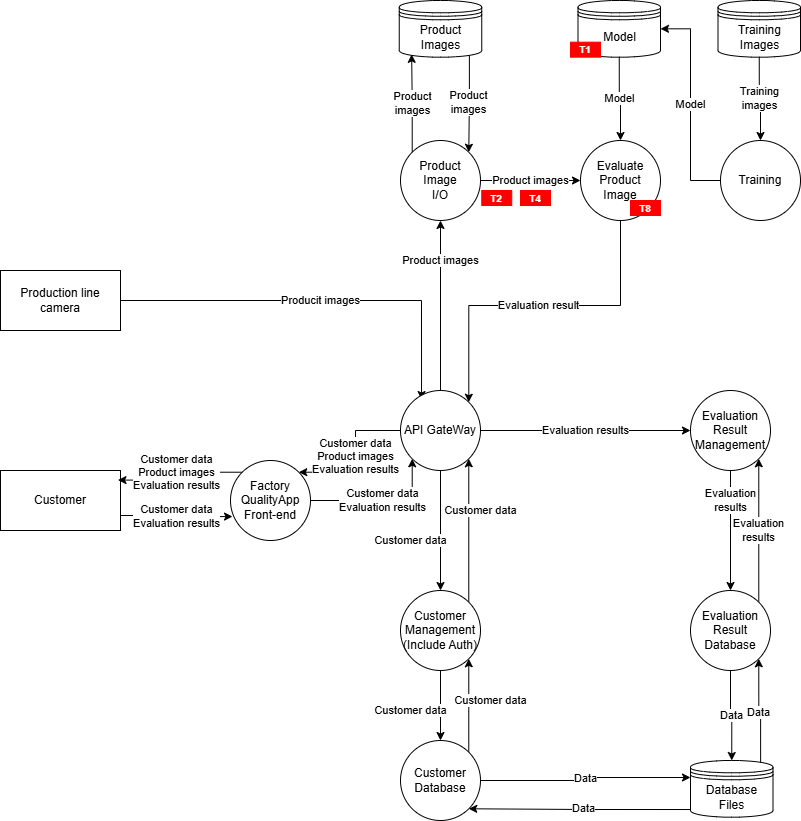

The diagram above was exported from draw.io. Its source (the exported page's mxGraphModel, read from the mxfile embedded in the PNG):
<mxGraphModel dx="1087" dy="1058" grid="1" gridSize="10" guides="1" tooltips="1" connect="1" arrows="1" fold="1" page="1" pageScale="1" pageWidth="850" pageHeight="1100" math="0" shadow="0">
  <root>
    <mxCell id="0" />
    <mxCell id="1" parent="0" />
    <mxCell id="Okjl_yhnIC2lDpPyXPDZ-1" parent="1" style="rounded=0;whiteSpace=wrap;html=1;" value="Customer" vertex="1">
      <mxGeometry height="60" width="120" x="20" y="480" as="geometry" />
    </mxCell>
    <mxCell id="mWEbfKK-n4bc4v-x-MYG-1" edge="1" parent="1" source="Okjl_yhnIC2lDpPyXPDZ-3" style="edgeStyle=orthogonalEdgeStyle;rounded=0;orthogonalLoop=1;jettySize=auto;html=1;exitX=1;exitY=0.5;exitDx=0;exitDy=0;entryX=0.263;entryY=0.113;entryDx=0;entryDy=0;entryPerimeter=0;" target="Okjl_yhnIC2lDpPyXPDZ-8" value="Producit images">
      <mxGeometry relative="1" as="geometry">
        <Array as="points">
          <mxPoint x="441" y="310" />
        </Array>
      </mxGeometry>
    </mxCell>
    <mxCell id="Okjl_yhnIC2lDpPyXPDZ-3" parent="1" style="rounded=0;whiteSpace=wrap;html=1;" value="Production line&lt;br&gt;camera" vertex="1">
      <mxGeometry height="60" width="120" x="20" y="280" as="geometry" />
    </mxCell>
    <mxCell id="Okjl_yhnIC2lDpPyXPDZ-39" edge="1" parent="1" source="Okjl_yhnIC2lDpPyXPDZ-4" style="edgeStyle=orthogonalEdgeStyle;rounded=0;orthogonalLoop=1;jettySize=auto;html=1;exitX=1;exitY=0.5;exitDx=0;exitDy=0;entryX=0;entryY=1;entryDx=0;entryDy=0;" target="Okjl_yhnIC2lDpPyXPDZ-8" value="&lt;span style=&quot;color: rgb(0, 0, 0); background-color: rgb(255, 255, 255); float: none; display: inline !important;&quot;&gt;Customer data&lt;/span&gt;&lt;br style=&quot;color: rgb(0, 0, 0);&quot;&gt;Evaluation results">
      <mxGeometry relative="1" as="geometry">
        <Array as="points">
          <mxPoint x="432" y="510" />
        </Array>
      </mxGeometry>
    </mxCell>
    <mxCell id="Okjl_yhnIC2lDpPyXPDZ-4" parent="1" style="ellipse;whiteSpace=wrap;html=1;aspect=fixed;" value="Factory&lt;br&gt;QualityApp&lt;br&gt;Front-end" vertex="1">
      <mxGeometry height="80" width="80" x="250" y="470" as="geometry" />
    </mxCell>
    <mxCell id="Okjl_yhnIC2lDpPyXPDZ-5" edge="1" parent="1" source="Okjl_yhnIC2lDpPyXPDZ-4" style="edgeStyle=orthogonalEdgeStyle;rounded=0;orthogonalLoop=1;jettySize=auto;html=1;exitX=0.5;exitY=1;exitDx=0;exitDy=0;" target="Okjl_yhnIC2lDpPyXPDZ-4">
      <mxGeometry relative="1" as="geometry" />
    </mxCell>
    <mxCell id="Okjl_yhnIC2lDpPyXPDZ-38" edge="1" parent="1" source="Okjl_yhnIC2lDpPyXPDZ-8" style="edgeStyle=orthogonalEdgeStyle;rounded=0;orthogonalLoop=1;jettySize=auto;html=1;exitX=0;exitY=0.5;exitDx=0;exitDy=0;entryX=1;entryY=0;entryDx=0;entryDy=0;" target="Okjl_yhnIC2lDpPyXPDZ-4" value="&lt;span style=&quot;color: rgb(0, 0, 0); background-color: rgb(255, 255, 255); float: none; display: inline !important;&quot;&gt;Customer data&lt;/span&gt;&lt;br style=&quot;color: rgb(0, 0, 0);&quot;&gt;Product images&lt;div&gt;Evaluation results&lt;/div&gt;">
      <mxGeometry relative="1" x="-0.0107" as="geometry">
        <mxPoint as="offset" />
      </mxGeometry>
    </mxCell>
    <mxCell id="mWEbfKK-n4bc4v-x-MYG-4" edge="1" parent="1" source="Okjl_yhnIC2lDpPyXPDZ-8" style="edgeStyle=orthogonalEdgeStyle;rounded=0;orthogonalLoop=1;jettySize=auto;html=1;exitX=0.5;exitY=0;exitDx=0;exitDy=0;entryX=0.5;entryY=1;entryDx=0;entryDy=0;" target="Okjl_yhnIC2lDpPyXPDZ-11" value="Product images">
      <mxGeometry relative="1" x="0.5294" as="geometry">
        <mxPoint as="offset" />
      </mxGeometry>
    </mxCell>
    <mxCell id="Wj7SHy1sa3CYCT4Jh8IH-3" edge="1" parent="1" source="Okjl_yhnIC2lDpPyXPDZ-8" style="edgeStyle=orthogonalEdgeStyle;rounded=0;orthogonalLoop=1;jettySize=auto;html=1;exitX=0.5;exitY=1;exitDx=0;exitDy=0;entryX=0.5;entryY=0;entryDx=0;entryDy=0;" target="Okjl_yhnIC2lDpPyXPDZ-28" value="&lt;span style=&quot;color: rgb(0, 0, 0); font-family: Helvetica; font-size: 11px; font-style: normal; font-variant-ligatures: normal; font-variant-caps: normal; font-weight: 400; letter-spacing: normal; orphans: 2; text-align: center; text-indent: 0px; text-transform: none; widows: 2; word-spacing: 0px; -webkit-text-stroke-width: 0px; white-space: nowrap; background-color: rgb(255, 255, 255); text-decoration-thickness: initial; text-decoration-style: initial; text-decoration-color: initial; float: none; display: inline !important;&quot;&gt;Customer data&lt;/span&gt;">
      <mxGeometry relative="1" x="0.1667" y="-30" as="geometry">
        <mxPoint as="offset" />
      </mxGeometry>
    </mxCell>
    <mxCell id="Wj7SHy1sa3CYCT4Jh8IH-10" edge="1" parent="1" source="Okjl_yhnIC2lDpPyXPDZ-8" style="edgeStyle=orthogonalEdgeStyle;rounded=0;orthogonalLoop=1;jettySize=auto;html=1;exitX=1;exitY=0.5;exitDx=0;exitDy=0;entryX=0;entryY=0.5;entryDx=0;entryDy=0;" target="Wj7SHy1sa3CYCT4Jh8IH-9" value="Evaluation results">
      <mxGeometry relative="1" as="geometry" />
    </mxCell>
    <mxCell id="Okjl_yhnIC2lDpPyXPDZ-8" parent="1" style="ellipse;whiteSpace=wrap;html=1;aspect=fixed;" value="API GateWay" vertex="1">
      <mxGeometry height="80" width="80" x="420" y="400" as="geometry" />
    </mxCell>
    <mxCell id="Wj7SHy1sa3CYCT4Jh8IH-7" edge="1" parent="1" source="Okjl_yhnIC2lDpPyXPDZ-9" style="edgeStyle=orthogonalEdgeStyle;rounded=0;orthogonalLoop=1;jettySize=auto;html=1;exitX=1;exitY=0;exitDx=0;exitDy=0;entryX=1;entryY=1;entryDx=0;entryDy=0;" target="Okjl_yhnIC2lDpPyXPDZ-28" value="Customer data">
      <mxGeometry relative="1" x="0.107" y="-22" as="geometry">
        <mxPoint as="offset" />
      </mxGeometry>
    </mxCell>
    <mxCell id="Okjl_yhnIC2lDpPyXPDZ-9" parent="1" style="ellipse;whiteSpace=wrap;html=1;aspect=fixed;" value="Customer&lt;br&gt;Database" vertex="1">
      <mxGeometry height="80" width="80" x="420" y="750" as="geometry" />
    </mxCell>
    <mxCell id="Okjl_yhnIC2lDpPyXPDZ-18" edge="1" parent="1" source="Okjl_yhnIC2lDpPyXPDZ-10" style="edgeStyle=orthogonalEdgeStyle;rounded=0;orthogonalLoop=1;jettySize=auto;html=1;entryX=1;entryY=1;entryDx=0;entryDy=0;exitX=0.073;exitY=0.865;exitDx=0;exitDy=0;exitPerimeter=0;" target="Okjl_yhnIC2lDpPyXPDZ-9" value="Data">
      <mxGeometry relative="1" as="geometry">
        <mxPoint x="670" y="860" as="sourcePoint" />
      </mxGeometry>
    </mxCell>
    <mxCell id="Wj7SHy1sa3CYCT4Jh8IH-15" edge="1" parent="1" source="Okjl_yhnIC2lDpPyXPDZ-10" style="edgeStyle=orthogonalEdgeStyle;rounded=0;orthogonalLoop=1;jettySize=auto;html=1;exitX=0.85;exitY=0.05;exitDx=0;exitDy=0;exitPerimeter=0;entryX=1;entryY=1;entryDx=0;entryDy=0;" target="Wj7SHy1sa3CYCT4Jh8IH-12" value="Data">
      <mxGeometry relative="1" as="geometry" />
    </mxCell>
    <mxCell id="Okjl_yhnIC2lDpPyXPDZ-10" parent="1" style="shape=datastore;whiteSpace=wrap;html=1;" value="Database&lt;br&gt;Files" vertex="1">
      <mxGeometry height="56.67" width="82.5" x="710" y="770" as="geometry" />
    </mxCell>
    <mxCell id="Wj7SHy1sa3CYCT4Jh8IH-24" edge="1" parent="1" source="Okjl_yhnIC2lDpPyXPDZ-11" style="edgeStyle=orthogonalEdgeStyle;rounded=0;orthogonalLoop=1;jettySize=auto;html=1;exitX=1;exitY=0.5;exitDx=0;exitDy=0;entryX=0;entryY=0.5;entryDx=0;entryDy=0;" target="Wj7SHy1sa3CYCT4Jh8IH-18" value="Product images">
      <mxGeometry relative="1" as="geometry" />
    </mxCell>
    <mxCell id="Okjl_yhnIC2lDpPyXPDZ-11" parent="1" style="ellipse;whiteSpace=wrap;html=1;aspect=fixed;" value="Product&lt;br&gt;Image&lt;br&gt;I/O" vertex="1">
      <mxGeometry height="80" width="80" x="420" y="150" as="geometry" />
    </mxCell>
    <mxCell id="Okjl_yhnIC2lDpPyXPDZ-19" edge="1" parent="1" source="Okjl_yhnIC2lDpPyXPDZ-9" style="edgeStyle=orthogonalEdgeStyle;rounded=0;orthogonalLoop=1;jettySize=auto;html=1;entryX=0;entryY=0.3;entryDx=0;entryDy=0;exitX=1;exitY=0.5;exitDx=0;exitDy=0;" target="Okjl_yhnIC2lDpPyXPDZ-10" value="Data">
      <mxGeometry relative="1" as="geometry">
        <Array as="points">
          <mxPoint x="605" y="790" />
          <mxPoint x="605" y="787" />
        </Array>
        <mxPoint x="500" y="773" as="sourcePoint" />
      </mxGeometry>
    </mxCell>
    <mxCell id="Wj7SHy1sa3CYCT4Jh8IH-4" edge="1" parent="1" source="Okjl_yhnIC2lDpPyXPDZ-28" style="edgeStyle=orthogonalEdgeStyle;rounded=0;orthogonalLoop=1;jettySize=auto;html=1;exitX=1;exitY=0;exitDx=0;exitDy=0;entryX=1;entryY=1;entryDx=0;entryDy=0;" target="Okjl_yhnIC2lDpPyXPDZ-8" value="Customer data">
      <mxGeometry relative="1" x="0.2789" y="-12" as="geometry">
        <mxPoint as="offset" />
      </mxGeometry>
    </mxCell>
    <mxCell id="Wj7SHy1sa3CYCT4Jh8IH-8" edge="1" parent="1" source="Okjl_yhnIC2lDpPyXPDZ-28" style="edgeStyle=orthogonalEdgeStyle;rounded=0;orthogonalLoop=1;jettySize=auto;html=1;exitX=0.5;exitY=1;exitDx=0;exitDy=0;entryX=0.5;entryY=0;entryDx=0;entryDy=0;" target="Okjl_yhnIC2lDpPyXPDZ-9" value="Customer data">
      <mxGeometry relative="1" x="0.1429" y="-30" as="geometry">
        <mxPoint as="offset" />
      </mxGeometry>
    </mxCell>
    <mxCell id="Okjl_yhnIC2lDpPyXPDZ-28" parent="1" style="ellipse;whiteSpace=wrap;html=1;aspect=fixed;" value="Customer&lt;br&gt;Management&lt;br&gt;(Include Auth)" vertex="1">
      <mxGeometry height="80" width="80" x="420" y="600" as="geometry" />
    </mxCell>
    <mxCell id="Okjl_yhnIC2lDpPyXPDZ-40" edge="1" parent="1" source="Okjl_yhnIC2lDpPyXPDZ-1" style="edgeStyle=orthogonalEdgeStyle;rounded=0;orthogonalLoop=1;jettySize=auto;html=1;exitX=1;exitY=0.75;exitDx=0;exitDy=0;entryX=0.025;entryY=0.701;entryDx=0;entryDy=0;entryPerimeter=0;" target="Okjl_yhnIC2lDpPyXPDZ-4" value="&lt;span style=&quot;color: rgb(0, 0, 0); font-family: Helvetica; font-size: 11px; font-style: normal; font-variant-ligatures: normal; font-variant-caps: normal; font-weight: 400; letter-spacing: normal; orphans: 2; text-align: center; text-indent: 0px; text-transform: none; widows: 2; word-spacing: 0px; -webkit-text-stroke-width: 0px; white-space: nowrap; background-color: rgb(255, 255, 255); text-decoration-thickness: initial; text-decoration-style: initial; text-decoration-color: initial; float: none; display: inline !important;&quot;&gt;Customer data&lt;/span&gt;&lt;br style=&quot;forced-color-adjust: none; color: rgb(0, 0, 0); font-family: Helvetica; font-size: 11px; font-style: normal; font-variant-ligatures: normal; font-variant-caps: normal; font-weight: 400; letter-spacing: normal; orphans: 2; text-align: center; text-indent: 0px; text-transform: none; widows: 2; word-spacing: 0px; -webkit-text-stroke-width: 0px; white-space: nowrap; text-decoration-thickness: initial; text-decoration-style: initial; text-decoration-color: initial;&quot;&gt;Evaluation results">
      <mxGeometry relative="1" as="geometry" />
    </mxCell>
    <mxCell id="Okjl_yhnIC2lDpPyXPDZ-41" edge="1" parent="1" source="Okjl_yhnIC2lDpPyXPDZ-4" style="edgeStyle=orthogonalEdgeStyle;rounded=0;orthogonalLoop=1;jettySize=auto;html=1;exitX=0;exitY=0;exitDx=0;exitDy=0;entryX=0.979;entryY=0.16;entryDx=0;entryDy=0;entryPerimeter=0;" target="Okjl_yhnIC2lDpPyXPDZ-1" value="&lt;span style=&quot;color: rgb(0, 0, 0); font-family: Helvetica; font-size: 11px; font-style: normal; font-variant-ligatures: normal; font-variant-caps: normal; font-weight: 400; letter-spacing: normal; orphans: 2; text-align: center; text-indent: 0px; text-transform: none; widows: 2; word-spacing: 0px; -webkit-text-stroke-width: 0px; white-space: nowrap; background-color: rgb(255, 255, 255); text-decoration-thickness: initial; text-decoration-style: initial; text-decoration-color: initial; float: none; display: inline !important;&quot;&gt;Customer data&lt;/span&gt;&lt;br style=&quot;forced-color-adjust: none; color: rgb(0, 0, 0); font-family: Helvetica; font-size: 11px; font-style: normal; font-variant-ligatures: normal; font-variant-caps: normal; font-weight: 400; letter-spacing: normal; orphans: 2; text-align: center; text-indent: 0px; text-transform: none; widows: 2; word-spacing: 0px; -webkit-text-stroke-width: 0px; white-space: nowrap; text-decoration-thickness: initial; text-decoration-style: initial; text-decoration-color: initial;&quot;&gt;Product images&lt;div&gt;Evaluation results&lt;/div&gt;">
      <mxGeometry relative="1" x="-0.001" as="geometry">
        <mxPoint as="offset" />
      </mxGeometry>
    </mxCell>
    <mxCell id="Wj7SHy1sa3CYCT4Jh8IH-13" edge="1" parent="1" source="Wj7SHy1sa3CYCT4Jh8IH-9" style="edgeStyle=orthogonalEdgeStyle;rounded=0;orthogonalLoop=1;jettySize=auto;html=1;exitX=0.5;exitY=1;exitDx=0;exitDy=0;entryX=0.5;entryY=0;entryDx=0;entryDy=0;" target="Wj7SHy1sa3CYCT4Jh8IH-12" value="Evaluation&lt;br&gt;results">
      <mxGeometry relative="1" x="-0.5" as="geometry">
        <mxPoint as="offset" />
      </mxGeometry>
    </mxCell>
    <mxCell id="Wj7SHy1sa3CYCT4Jh8IH-9" parent="1" style="ellipse;whiteSpace=wrap;html=1;aspect=fixed;" value="Evaluation Result&lt;br&gt;Management" vertex="1">
      <mxGeometry height="80" width="80" x="710" y="400" as="geometry" />
    </mxCell>
    <mxCell id="Wj7SHy1sa3CYCT4Jh8IH-14" edge="1" parent="1" source="Wj7SHy1sa3CYCT4Jh8IH-12" style="edgeStyle=orthogonalEdgeStyle;rounded=0;orthogonalLoop=1;jettySize=auto;html=1;exitX=0.5;exitY=1;exitDx=0;exitDy=0;entryX=0.5;entryY=0;entryDx=0;entryDy=0;" target="Okjl_yhnIC2lDpPyXPDZ-10" value="Data">
      <mxGeometry relative="1" as="geometry" />
    </mxCell>
    <mxCell id="Wj7SHy1sa3CYCT4Jh8IH-16" edge="1" parent="1" source="Wj7SHy1sa3CYCT4Jh8IH-12" style="edgeStyle=orthogonalEdgeStyle;rounded=0;orthogonalLoop=1;jettySize=auto;html=1;exitX=1;exitY=0;exitDx=0;exitDy=0;entryX=1;entryY=1;entryDx=0;entryDy=0;" target="Wj7SHy1sa3CYCT4Jh8IH-9" value="&lt;span style=&quot;color: rgb(0, 0, 0); font-family: Helvetica; font-size: 11px; font-style: normal; font-variant-ligatures: normal; font-variant-caps: normal; font-weight: 400; letter-spacing: normal; orphans: 2; text-align: center; text-indent: 0px; text-transform: none; widows: 2; word-spacing: 0px; -webkit-text-stroke-width: 0px; white-space: nowrap; background-color: rgb(255, 255, 255); text-decoration-thickness: initial; text-decoration-style: initial; text-decoration-color: initial; float: none; display: inline !important;&quot;&gt;Evaluation&lt;/span&gt;&lt;br style=&quot;forced-color-adjust: none; color: rgb(0, 0, 0); font-family: Helvetica; font-size: 11px; font-style: normal; font-variant-ligatures: normal; font-variant-caps: normal; font-weight: 400; letter-spacing: normal; orphans: 2; text-align: center; text-indent: 0px; text-transform: none; widows: 2; word-spacing: 0px; -webkit-text-stroke-width: 0px; white-space: nowrap; text-decoration-thickness: initial; text-decoration-style: initial; text-decoration-color: initial;&quot;&gt;&lt;span style=&quot;color: rgb(0, 0, 0); font-family: Helvetica; font-size: 11px; font-style: normal; font-variant-ligatures: normal; font-variant-caps: normal; font-weight: 400; letter-spacing: normal; orphans: 2; text-align: center; text-indent: 0px; text-transform: none; widows: 2; word-spacing: 0px; -webkit-text-stroke-width: 0px; white-space: nowrap; background-color: rgb(255, 255, 255); text-decoration-thickness: initial; text-decoration-style: initial; text-decoration-color: initial; float: none; display: inline !important;&quot;&gt;results&lt;/span&gt;">
      <mxGeometry relative="1" as="geometry">
        <mxPoint as="offset" />
      </mxGeometry>
    </mxCell>
    <mxCell id="Wj7SHy1sa3CYCT4Jh8IH-12" parent="1" style="ellipse;whiteSpace=wrap;html=1;aspect=fixed;" value="Evaluation Result&lt;br&gt;Database" vertex="1">
      <mxGeometry height="80" width="80" x="710" y="600" as="geometry" />
    </mxCell>
    <mxCell id="Wj7SHy1sa3CYCT4Jh8IH-25" edge="1" parent="1" source="Wj7SHy1sa3CYCT4Jh8IH-18" style="edgeStyle=orthogonalEdgeStyle;rounded=0;orthogonalLoop=1;jettySize=auto;html=1;exitX=0.5;exitY=1;exitDx=0;exitDy=0;entryX=1;entryY=0;entryDx=0;entryDy=0;" target="Okjl_yhnIC2lDpPyXPDZ-8" value="Evaluation result">
      <mxGeometry relative="1" as="geometry" />
    </mxCell>
    <mxCell id="Wj7SHy1sa3CYCT4Jh8IH-18" parent="1" style="ellipse;whiteSpace=wrap;html=1;aspect=fixed;" value="Evaluate&lt;br&gt;Product&lt;br&gt;Image" vertex="1">
      <mxGeometry height="80" width="80" x="600" y="150" as="geometry" />
    </mxCell>
    <mxCell id="Wj7SHy1sa3CYCT4Jh8IH-22" edge="1" parent="1" source="Wj7SHy1sa3CYCT4Jh8IH-19" style="edgeStyle=orthogonalEdgeStyle;rounded=0;orthogonalLoop=1;jettySize=auto;html=1;exitX=0.85;exitY=0.95;exitDx=0;exitDy=0;exitPerimeter=0;entryX=1;entryY=0;entryDx=0;entryDy=0;" target="Okjl_yhnIC2lDpPyXPDZ-11" value="Product&lt;br&gt;images">
      <mxGeometry relative="1" as="geometry" />
    </mxCell>
    <mxCell id="Wj7SHy1sa3CYCT4Jh8IH-19" parent="1" style="shape=datastore;whiteSpace=wrap;html=1;" value="Product&lt;br&gt;Images" vertex="1">
      <mxGeometry height="56.67" width="82.5" x="418.75" y="10" as="geometry" />
    </mxCell>
    <mxCell id="Wj7SHy1sa3CYCT4Jh8IH-21" edge="1" parent="1" source="Okjl_yhnIC2lDpPyXPDZ-11" style="edgeStyle=orthogonalEdgeStyle;rounded=0;orthogonalLoop=1;jettySize=auto;html=1;exitX=0;exitY=0;exitDx=0;exitDy=0;entryX=0.15;entryY=0.95;entryDx=0;entryDy=0;entryPerimeter=0;" target="Wj7SHy1sa3CYCT4Jh8IH-19" value="Product&lt;br&gt;images">
      <mxGeometry relative="1" as="geometry" />
    </mxCell>
    <mxCell id="mfCRDU6b0lp0qxJqye84-8" edge="1" parent="1" source="mfCRDU6b0lp0qxJqye84-2" style="edgeStyle=orthogonalEdgeStyle;rounded=0;orthogonalLoop=1;jettySize=auto;html=1;exitX=0.5;exitY=1;exitDx=0;exitDy=0;entryX=0.5;entryY=0;entryDx=0;entryDy=0;" target="mfCRDU6b0lp0qxJqye84-4" value="Training&lt;br&gt;images">
      <mxGeometry relative="1" as="geometry" />
    </mxCell>
    <mxCell id="mfCRDU6b0lp0qxJqye84-2" parent="1" style="shape=datastore;whiteSpace=wrap;html=1;" value="Training&lt;br&gt;Images" vertex="1">
      <mxGeometry height="56.67" width="82.5" x="737.5" y="10" as="geometry" />
    </mxCell>
    <mxCell id="mfCRDU6b0lp0qxJqye84-6" edge="1" parent="1" source="mfCRDU6b0lp0qxJqye84-4" style="edgeStyle=orthogonalEdgeStyle;rounded=0;orthogonalLoop=1;jettySize=auto;html=1;exitX=0;exitY=0.5;exitDx=0;exitDy=0;entryX=1;entryY=0.5;entryDx=0;entryDy=0;" target="L2JXj8x8BeLorxlnys4D-1" value="Model">
      <mxGeometry relative="1" as="geometry" />
    </mxCell>
    <mxCell id="mfCRDU6b0lp0qxJqye84-4" parent="1" style="ellipse;whiteSpace=wrap;html=1;aspect=fixed;" value="Training" vertex="1">
      <mxGeometry height="80" width="80" x="740" y="150" as="geometry" />
    </mxCell>
    <mxCell id="L2JXj8x8BeLorxlnys4D-2" edge="1" parent="1" source="L2JXj8x8BeLorxlnys4D-1" style="edgeStyle=orthogonalEdgeStyle;rounded=0;orthogonalLoop=1;jettySize=auto;html=1;exitX=0.5;exitY=1;exitDx=0;exitDy=0;entryX=0.5;entryY=0;entryDx=0;entryDy=0;" target="Wj7SHy1sa3CYCT4Jh8IH-18" value="Model">
      <mxGeometry relative="1" as="geometry" />
    </mxCell>
    <mxCell id="L2JXj8x8BeLorxlnys4D-1" parent="1" style="shape=datastore;whiteSpace=wrap;html=1;" value="Model" vertex="1">
      <mxGeometry height="56.67" width="82.5" x="597.5" y="10" as="geometry" />
    </mxCell>
    <mxCell id="jJ04utp7EaFfptLPI8_2-2" parent="1" style="rounded=0;whiteSpace=wrap;html=1;strokeColor=#FF0000;fillColor=#FF0000;fontStyle=1;fontSize=10;" value="&lt;font style=&quot;color: rgb(255, 255, 255);&quot;&gt;T1&lt;/font&gt;" vertex="1">
      <mxGeometry height="15" width="30" x="590" y="51.67" as="geometry" />
    </mxCell>
    <mxCell id="jJ04utp7EaFfptLPI8_2-4" parent="1" style="rounded=0;whiteSpace=wrap;html=1;strokeColor=#FF0000;fillColor=#FF0000;fontStyle=1;fontSize=10;" value="&lt;font style=&quot;color: rgb(255, 255, 255);&quot;&gt;T2&lt;/font&gt;" vertex="1">
      <mxGeometry height="15" width="30" x="501.25" y="200" as="geometry" />
    </mxCell>
    <mxCell id="jJ04utp7EaFfptLPI8_2-5" parent="1" style="rounded=0;whiteSpace=wrap;html=1;strokeColor=#FF0000;fillColor=#FF0000;fontStyle=1;fontSize=10;" value="&lt;font style=&quot;color: rgb(255, 255, 255);&quot;&gt;T4&lt;/font&gt;" vertex="1">
      <mxGeometry height="15" width="30" x="540" y="200" as="geometry" />
    </mxCell>
    <mxCell id="jJ04utp7EaFfptLPI8_2-7" parent="1" style="rounded=0;whiteSpace=wrap;html=1;strokeColor=#FF0000;fillColor=#FF0000;fontStyle=1;fontSize=10;" value="&lt;font style=&quot;color: rgb(255, 255, 255);&quot;&gt;T8&lt;/font&gt;" vertex="1">
      <mxGeometry height="15" width="30" x="650" y="210" as="geometry" />
    </mxCell>
  </root>
</mxGraphModel>